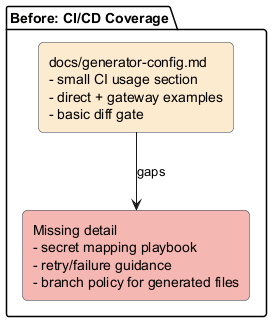

The diagram above was rendered by PlantUML. Its source (embedded in the PNG):
@startuml
skinparam backgroundColor #FFFFFF
skinparam shadowing false
skinparam rectangle {
  RoundCorner 10
  BorderColor #2E4057
}

package "Before: CI/CD Coverage" {
  rectangle "docs/generator-config.md\n- small CI usage section\n- direct + gateway examples\n- basic diff gate" as A #FDEBD0
  rectangle "Missing detail\n- secret mapping playbook\n- retry/failure guidance\n- branch policy for generated files" as B #F5B7B1
}

A --> B : gaps

@enduml